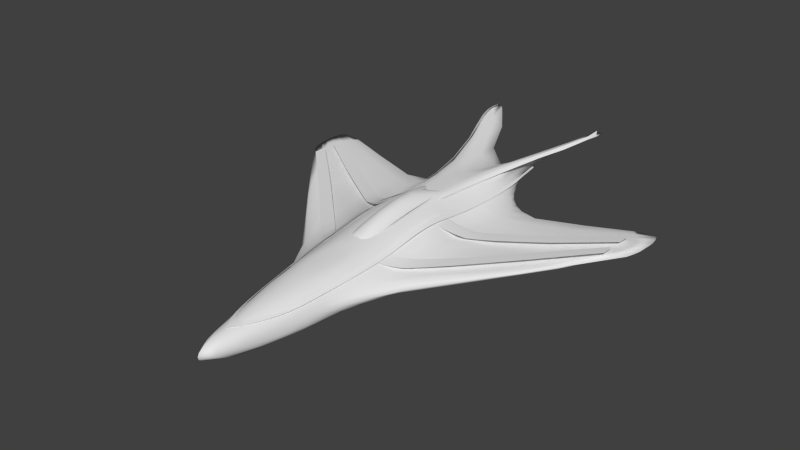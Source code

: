 # Source: ssx2.blend  (saved by Blender 2.69.0; exported with 4.5.12 LTS)
import bpy
from mathutils import Matrix  # noqa: F401  (used for matrix-valued properties, if any)

bpy.ops.wm.read_factory_settings(use_empty=True)
scene = bpy.context.scene
scene.name = 'Scene'

# ---- collections
col_collection_1 = bpy.data.collections.new('Collection 1'); scene.collection.children.link(col_collection_1)

# ---- materials (node trees are filled in below, after node groups)
mat_ssx_lines = bpy.data.materials.new('ssx_lines')
mat_ssx_lines.alpha_threshold = 0.0
mat_ssx_lines.use_transparent_shadow = False
mat_ssx_lines.roughness = 0.5
mat_ssx_lines.line_color = (0.0, 0.0, 0.0, 1.0)
mat_ssx_body = bpy.data.materials.new('ssx_body')
mat_ssx_body.alpha_threshold = 0.0
mat_ssx_body.use_transparent_shadow = False
mat_ssx_body.roughness = 0.5
mat_ssx_body.line_color = (0.0, 0.0, 0.0, 1.0)

# ---- material node trees

# ---- world
world_world = bpy.data.worlds.new('World'); scene.world = world_world
world_world.color = (0.05088, 0.05088, 0.05088)
world_world.use_sun_shadow = False
world_world.sun_shadow_jitter_overblur = 0.0
world_world.cycles.sampling_method = 'MANUAL'
world_world.cycles.sample_map_resolution = 256

# ---- meshes
me_cube_005 = bpy.data.meshes.new('Cube.005')
me_cube_005.from_pydata([(-0.1735, -0.0204, 0.02004), (-0.07996, -0.1163, 0.03098), (-0.3875, 0.1819, 0.03425), (-0.1775, -0.05834, 0.01967), (-0.08683, -0.1473, 0.02541), (-0.3924, 0.1542, 0.03453), (-0.04843, -0.149, 0.03996), (-0.1096, -0.08363, 0.0211), (-0.2714, 0.07488, 0.02502), (-0.05919, -0.1674, 0.03364), (-0.1143, -0.1223, 0.01889), (-0.2759, 0.04008, 0.02507), (-0.1393, -0.05404, 0.02008), (-0.3338, 0.1327, 0.02994), (-0.1755, -0.03052, 0.0201), (-0.08342, -0.123, 0.02844), (-0.3927, 0.1794, 0.03469), (-0.09388, -0.1008, 0.02564), (-0.2204, 0.02553, 0.02217), (-0.05314, -0.15, 0.03715), (-0.07207, -0.1583, 0.03141), (-0.112, -0.09412, 0.02024), (-0.1436, -0.09273, 0.01892), (-0.09954, -0.1362, 0.02172), (-0.3387, 0.1014, 0.03013), (-0.2246, -0.01107, 0.02207), (-0.2737, 0.06633, 0.02529), (-0.06285, -0.134, 0.03747), (-0.06749, -0.1374, 0.03458), (-0.1415, -0.06454, 0.01975), (-0.09674, -0.1097, 0.02392), (-0.3363, 0.1259, 0.03028), (-0.2226, 0.01608, 0.02237), (0.1735, -0.0204, 0.02004), (0.07996, -0.1163, 0.03098), (0.3875, 0.1819, 0.03425), (0.1775, -0.05834, 0.01967), (0.08683, -0.1473, 0.02541), (0.3924, 0.1542, 0.03453), (0.04843, -0.149, 0.03996), (0.1096, -0.08363, 0.0211), (0.2714, 0.07488, 0.02502), (0.05919, -0.1674, 0.03364), (0.1143, -0.1223, 0.01889), (0.2759, 0.04008, 0.02507), (0.1393, -0.05404, 0.02008), (0.3338, 0.1327, 0.02994), (0.1755, -0.03052, 0.0201), (0.08342, -0.123, 0.02844), (0.3927, 0.1794, 0.03469), (0.09388, -0.1008, 0.02564), (0.2204, 0.02553, 0.02217), (0.05314, -0.15, 0.03715), (0.07207, -0.1583, 0.03141), (0.112, -0.09412, 0.02024), (0.1436, -0.09273, 0.01892), (0.09954, -0.1362, 0.02172), (0.3387, 0.1014, 0.03013), (0.2246, -0.01107, 0.02207), (0.2737, 0.06633, 0.02529), (0.06285, -0.134, 0.03747), (0.06749, -0.1374, 0.03458), (0.1415, -0.06454, 0.01975), (0.09674, -0.1097, 0.02392), (0.3363, 0.1259, 0.03028), (0.2226, 0.01608, 0.02237)], [], [(28, 20, 9, 19), (29, 22, 10, 21), (30, 23, 4, 15), (31, 16, 5, 24), (32, 26, 11, 25), (27, 28, 19, 6), (1, 15, 28, 27), (15, 4, 20, 28), (12, 29, 21, 7), (0, 14, 29, 12), (14, 3, 22, 29), (17, 30, 15, 1), (7, 21, 30, 17), (21, 10, 23, 30), (26, 31, 24, 11), (8, 13, 31, 26), (13, 2, 16, 31), (14, 32, 25, 3), (0, 18, 32, 14), (18, 8, 26, 32), (61, 52, 42, 53), (62, 54, 43, 55), (63, 48, 37, 56), (64, 57, 38, 49), (65, 58, 44, 59), (60, 39, 52, 61), (34, 60, 61, 48), (48, 61, 53, 37), (45, 40, 54, 62), (33, 45, 62, 47), (47, 62, 55, 36), (50, 34, 48, 63), (40, 50, 63, 54), (54, 63, 56, 43), (59, 44, 57, 64), (41, 59, 64, 46), (46, 64, 49, 35), (47, 36, 58, 65), (33, 47, 65, 51), (51, 65, 59, 41)])
me_cube_005.polygons.foreach_set('use_smooth', [True] * 40)
me_cube_005.materials.append(mat_ssx_lines)
me_cube_005.use_remesh_preserve_volume = False
me_cube_005.use_remesh_preserve_attributes = False
me_cube_005.use_mirror_vertex_groups = False
me_cube_005.update()
me_cube_003 = bpy.data.meshes.new('Cube.003')
me_cube_003.from_pydata([(-0.1853, 0.1156, 0.02156), (-0.09078, 0.06713, 0.03506), (-0.3907, 0.2444, 0.03382), (-0.1845, 0.07773, 0.02165), (-0.09123, 0.02608, 0.03817), (-0.3928, 0.2147, 0.03407), (-0.068, 0.06271, 0.04717), (-0.1328, 0.0825, 0.02264), (-0.2779, 0.174, 0.02447), (-0.06836, 0.02248, 0.04969), (-0.1324, 0.04329, 0.0242), (-0.2783, 0.1385, 0.02447), (-0.1575, 0.0977, 0.02161), (-0.3385, 0.212, 0.02938), (-0.1849, 0.1069, 0.02181), (-0.09104, 0.05686, 0.03682), (-0.3944, 0.2415, 0.03425), (-0.111, 0.07391, 0.02845), (-0.2292, 0.1434, 0.02267), (-0.0677, 0.05277, 0.04876), (-0.07825, 0.02346, 0.04459), (-0.1327, 0.07315, 0.02363), (-0.1568, 0.05913, 0.02238), (-0.111, 0.03374, 0.03087), (-0.3399, 0.1793, 0.0295), (-0.229, 0.1065, 0.02264), (-0.2781, 0.1665, 0.02468), (-0.07781, 0.06467, 0.04166), (-0.07807, 0.05432, 0.04332), (-0.1572, 0.08867, 0.0222), (-0.111, 0.06408, 0.02986), (-0.3392, 0.2059, 0.02966), (-0.2292, 0.1352, 0.02286), (0.1853, 0.1156, 0.02156), (0.09078, 0.06713, 0.03506), (0.3907, 0.2444, 0.03382), (0.1845, 0.07773, 0.02165), (0.09123, 0.02608, 0.03817), (0.3928, 0.2147, 0.03407), (0.068, 0.06271, 0.04717), (0.1328, 0.0825, 0.02264), (0.2779, 0.174, 0.02447), (0.06836, 0.02248, 0.04969), (0.1324, 0.04329, 0.0242), (0.2783, 0.1385, 0.02447), (0.1575, 0.0977, 0.02161), (0.3385, 0.212, 0.02938), (0.1849, 0.1069, 0.02181), (0.09104, 0.05686, 0.03682), (0.3944, 0.2415, 0.03425), (0.111, 0.07391, 0.02845), (0.2292, 0.1434, 0.02267), (0.0677, 0.05277, 0.04876), (0.07825, 0.02346, 0.04459), (0.1327, 0.07315, 0.02363), (0.1568, 0.05913, 0.02238), (0.111, 0.03374, 0.03087), (0.3399, 0.1793, 0.0295), (0.229, 0.1065, 0.02264), (0.2781, 0.1665, 0.02468), (0.07781, 0.06467, 0.04166), (0.07807, 0.05432, 0.04332), (0.1572, 0.08867, 0.0222), (0.111, 0.06408, 0.02986), (0.3392, 0.2059, 0.02966), (0.2292, 0.1352, 0.02286)], [], [(28, 20, 9, 19), (29, 22, 10, 21), (30, 23, 4, 15), (31, 16, 5, 24), (32, 26, 11, 25), (27, 28, 19, 6), (1, 15, 28, 27), (15, 4, 20, 28), (12, 29, 21, 7), (0, 14, 29, 12), (14, 3, 22, 29), (17, 30, 15, 1), (7, 21, 30, 17), (21, 10, 23, 30), (26, 31, 24, 11), (8, 13, 31, 26), (13, 2, 16, 31), (14, 32, 25, 3), (0, 18, 32, 14), (18, 8, 26, 32), (61, 52, 42, 53), (62, 54, 43, 55), (63, 48, 37, 56), (64, 57, 38, 49), (65, 58, 44, 59), (60, 39, 52, 61), (34, 60, 61, 48), (48, 61, 53, 37), (45, 40, 54, 62), (33, 45, 62, 47), (47, 62, 55, 36), (50, 34, 48, 63), (40, 50, 63, 54), (54, 63, 56, 43), (59, 44, 57, 64), (41, 59, 64, 46), (46, 64, 49, 35), (47, 36, 58, 65), (33, 47, 65, 51), (51, 65, 59, 41)])
me_cube_003.polygons.foreach_set('use_smooth', [True] * 40)
me_cube_003.materials.append(mat_ssx_lines)
me_cube_003.use_remesh_preserve_volume = False
me_cube_003.use_remesh_preserve_attributes = False
me_cube_003.use_mirror_vertex_groups = False
me_cube_003.update()
me_cube_001 = bpy.data.meshes.new('Cube.001')
me_cube_001.from_pydata([(0.06719, 0.2658, 0.07421), (0.1461, 0.5251, 0.1003), (0.121, 0.4272, 0.09043), (0.04494, 0.1287, 0.06959), (0.05817, 0.2558, 0.07876), (0.1445, 0.5046, 0.09988), (0.1116, 0.4249, 0.09496), (0.1374, 0.5417, 0.1046), (0.095, 0.3615, 0.08334), (0.05104, 0.1839, 0.07013), (0.04303, 0.09638, 0.07086), (0.03725, 0.125, 0.07496), (0.1373, 0.5012, 0.1031), (0.08573, 0.3491, 0.08626), (0.03592, 0.09511, 0.07605), (0.04254, 0.1772, 0.07533), (0.1371, 0.4739, 0.09732), (0.1284, 0.4677, 0.1006), (0.04105, 0.08057, 0.07037), (0.0349, 0.07998, 0.07506)], [], [(13, 8, 2, 6), (16, 17, 6, 2), (1, 7, 12, 5), (4, 0, 8, 13), (10, 14, 19, 18), (3, 11, 14, 10), (9, 15, 11, 3), (0, 4, 15, 9), (5, 12, 17, 16)])
me_cube_001.polygons.foreach_set('use_smooth', [True] * 9)
me_cube_001.materials.append(mat_ssx_lines)
me_cube_001.use_remesh_preserve_volume = False
me_cube_001.use_remesh_preserve_attributes = False
me_cube_001.use_mirror_vertex_groups = False
me_cube_001.update()
me_cube_004 = bpy.data.meshes.new('Cube.004')
me_cube_004.from_pydata([(0.01204, -0.01129, 0.0874), (0.006362, 0.06561, 0.08623), (0.01726, -0.1024, 0.06554), (0.005283, -0.1072, 0.06893), (0.02508, -0.09434, 0.05927), (0.02205, -0.09859, 0.06222), (0.01142, -0.1324, 0.05796), (0.02161, -0.1243, 0.05463), (0.02282, -0.008274, 0.07833), (0.01171, -0.06144, 0.0796), (0.01233, 0.0343, 0.08856), (0.01788, -0.009753, 0.08344), (0.02299, 0.03791, 0.08047), (0.02246, -0.05682, 0.07154), (0.005766, -0.01236, 0.08969), (0.02607, -0.007451, 0.07335), (0.01244, 0.06867, 0.08471), (0.02286, 0.07456, 0.07885), (0.01151, -0.1055, 0.0679), (0.02725, -0.007413, 0.07032), (0.02132, -0.1313, 0.05164), (0.0113, -0.1406, 0.05354), (0.02597, -0.09157, 0.05771), (0.02668, 0.07235, 0.07362), (0.02213, 0.1018, 0.07467), (0.01221, 0.09448, 0.07712), (0.02726, 0.03657, 0.07319), (0.02438, -0.1177, 0.05276), (0.005292, -0.1401, 0.05417), (0.01678, -0.1381, 0.05245), (0.02682, -0.05264, 0.06459), (0.006353, 0.08764, 0.0774), (0.02518, 0.09428, 0.07354), (0.01762, 0.1004, 0.07616), (0.02586, 0.07425, 0.07554), (0.01811, 0.07213, 0.08219), (0.02246, 0.09616, 0.07622), (0.01237, 0.08839, 0.07987), (0.006133, 0.03286, 0.09075), (0.02618, 0.03799, 0.07595), (0.0181, 0.03628, 0.08502), (0.02428, -0.1171, 0.05393), (0.005301, -0.133, 0.05864), (0.01702, -0.1295, 0.05646), (0.02568, -0.05447, 0.06711), (0.005428, -0.06298, 0.08134), (0.01755, -0.05923, 0.07617), (0.006409, 0.08289, 0.08058), (0.02512, 0.09378, 0.07452), (0.01789, 0.09361, 0.07836), (-0.01296, -0.01274, 0.08566), (-0.00618, 0.06589, 0.08638), (-0.01854, -0.1046, 0.06334), (-0.000688, -0.01291, 0.09015), (-0.007479, -0.108, 0.06781), (-0.0256, -0.09719, 0.05728), (-0.02285, -0.1011, 0.06011), (-0.01311, -0.1336, 0.05642), (-0.02251, -0.1267, 0.05279), (-0.02271, -0.0107, 0.07613), (-0.001166, -0.1077, 0.06883), (-0.001068, -0.1326, 0.05853), (-0.01327, -0.06316, 0.07741), (-0.01258, 0.03347, 0.08784), (-0.0183, -0.01185, 0.08123), (-0.02261, 0.03619, 0.07916), (-0.02287, -0.05944, 0.0691), (-0.007026, -0.01306, 0.08876), (-0.0002529, 0.0322, 0.09141), (-0.001048, -0.06367, 0.08146), (-0.02567, -0.009817, 0.07146), (-0.01223, 0.06877, 0.08484), (-0.02251, 0.07414, 0.07846), (8.29e-05, 0.0643, 0.08676), (-0.01332, -0.107, 0.066), (-0.02688, -0.009547, 0.06863), (-0.0009753, -0.1392, 0.0541), (-0.02224, -0.1338, 0.04968), (-0.01288, -0.1416, 0.05205), (-0.02644, -0.09467, 0.05566), (-0.02642, 0.07272, 0.07278), (0.0002885, 0.08501, 0.07746), (-0.02199, 0.1041, 0.0746), (-0.01173, 0.09711, 0.07747), (-0.02681, 0.03544, 0.07192), (-0.0251, -0.1208, 0.05071), (-0.007148, -0.1405, 0.0533), (-0.018, -0.1399, 0.05064), (-0.02686, -0.05537, 0.06264), (-0.005792, 0.08957, 0.07764), (-0.02508, 0.09603, 0.07306), (-0.0173, 0.103, 0.07641), (-0.02551, 0.07404, 0.07489), (-0.01783, 0.07188, 0.08211), (0.0002504, 0.0806, 0.08082), (-0.02224, 0.09732, 0.07624), (-0.01193, 0.08987, 0.08029), (-0.006574, 0.03254, 0.09044), (-0.02564, 0.0364, 0.07466), (-0.01806, 0.03488, 0.0839), (-0.02499, -0.12, 0.05205), (-0.007326, -0.1335, 0.05772), (-0.01828, -0.1313, 0.05466), (-0.02575, -0.05717, 0.06501), (-0.007383, -0.06385, 0.0801), (-0.01853, -0.06157, 0.07358), (-0.005916, 0.08411, 0.08087), (-0.02495, 0.09486, 0.0742), (-0.01755, 0.09489, 0.07868)], [], [(12, 40, 11, 8), (34, 17, 12, 39), (1, 73, 68, 38), (16, 1, 38, 10), (10, 38, 14, 0), (49, 37, 16, 35), (48, 36, 17, 34), (47, 94, 73, 1), (46, 9, 18, 2), (45, 69, 60, 3), (44, 13, 5, 4), (40, 10, 0, 11), (39, 12, 8, 15), (38, 68, 53, 14), (22, 30, 44, 4), (31, 81, 94, 47), (20, 27, 41, 7), (32, 24, 36, 48), (28, 21, 6, 42), (24, 33, 49, 36), (26, 23, 34, 39), (21, 29, 43, 6), (30, 19, 15, 44), (25, 31, 47, 37), (27, 22, 4, 41), (23, 32, 48, 34), (76, 28, 42, 61), (19, 26, 39, 15), (33, 25, 37, 49), (29, 20, 7, 43), (17, 35, 40, 12), (35, 16, 10, 40), (4, 5, 7, 41), (18, 3, 42, 6), (3, 60, 61, 42), (5, 2, 43, 7), (2, 18, 6, 43), (15, 8, 13, 44), (9, 45, 3, 18), (0, 14, 45, 9), (14, 53, 69, 45), (13, 46, 2, 5), (8, 11, 46, 13), (11, 0, 9, 46), (37, 47, 1, 16), (36, 49, 35, 17), (65, 59, 64, 99), (92, 98, 65, 72), (51, 97, 68, 73), (71, 63, 97, 51), (63, 50, 67, 97), (108, 93, 71, 96), (107, 92, 72, 95), (106, 51, 73, 94), (105, 52, 74, 62), (104, 54, 60, 69), (103, 55, 56, 66), (99, 64, 50, 63), (98, 70, 59, 65), (97, 67, 53, 68), (79, 55, 103, 88), (89, 106, 94, 81), (77, 58, 100, 85), (90, 107, 95, 82), (86, 101, 57, 78), (82, 95, 108, 91), (84, 98, 92, 80), (78, 57, 102, 87), (88, 103, 70, 75), (83, 96, 106, 89), (85, 100, 55, 79), (80, 92, 107, 90), (76, 61, 101, 86), (75, 70, 98, 84), (91, 108, 96, 83), (87, 102, 58, 77), (72, 65, 99, 93), (93, 99, 63, 71), (55, 100, 58, 56), (74, 57, 101, 54), (54, 101, 61, 60), (56, 58, 102, 52), (52, 102, 57, 74), (70, 103, 66, 59), (62, 74, 54, 104), (50, 62, 104, 67), (67, 104, 69, 53), (66, 56, 52, 105), (59, 66, 105, 64), (64, 105, 62, 50), (96, 71, 51, 106), (95, 72, 93, 108)])
me_cube_004.polygons.foreach_set('use_smooth', [True] * 92)
me_cube_004.materials.append(mat_ssx_lines)
me_cube_004.use_remesh_preserve_volume = False
me_cube_004.use_remesh_preserve_attributes = False
me_cube_004.use_mirror_vertex_groups = False
me_cube_004.update()
me_cube_002 = bpy.data.meshes.new('Cube.002')
me_cube_002.from_pydata([(-0.07027, 0.3151, 0.04099), (-0.04351, -0.3717, 0.01593), (-0.06886, -0.008782, 0.05907), (-0.06301, -0.2048, 0.03265), (-0.07322, 0.211, 0.04327), (-0.06804, 0.3855, 0.04993), (-0.03299, -0.4057, 0.0165), (-0.0182, -0.4406, 0.01761), (-0.04988, -0.3283, 0.01975), (-0.05624, -0.2711, 0.0254), (-0.06663, -0.1398, 0.03987), (-0.06799, -0.07836, 0.05048), (-0.06895, 0.05756, 0.05361), (-0.07023, 0.1269, 0.0457), (-0.07322, 0.3129, 0.03584), (-0.04693, -0.3757, 0.01325), (-0.04682, -0.3521, 0.01745), (-0.07193, 0.2847, 0.04103), (-0.06905, 0.3476, 0.04493), (-0.03901, -0.3881, 0.01595), (-0.06855, -0.04412, 0.05637), (-0.06894, 0.0253, 0.05782), (-0.01053, -0.4531, 0.01799), (-0.07694, -0.0077, 0.05226), (-0.07012, -0.2037, 0.0282), (-0.08101, 0.2079, 0.0372), (-0.03549, -0.4177, 0.01314), (-0.06931, 0.3872, 0.04509), (-0.02589, -0.424, 0.01709), (-0.02069, -0.4567, 0.01388), (-0.05976, -0.2386, 0.02889), (-0.05478, -0.3281, 0.01659), (-0.05294, -0.3011, 0.02238), (-0.0622, -0.2703, 0.02164), (-0.06533, -0.1712, 0.03631), (-0.07416, -0.1391, 0.03461), (-0.06737, -0.1098, 0.04439), (-0.07578, -0.07762, 0.04434), (-0.07186, 0.1682, 0.04416), (-0.07717, 0.05851, 0.04639), (-0.06925, 0.09028, 0.04888), (-0.07876, 0.1271, 0.03925), (-0.0511, -0.3531, 0.01462), (-0.07708, 0.02635, 0.05065), (-0.0131, -0.4698, 0.01426), (-0.07272, -0.1704, 0.03144), (-0.07685, 0.2807, 0.03563), (-0.04178, -0.3966, 0.01294), (-0.06954, 0.3458, 0.03855), (-0.02834, -0.4385, 0.0135), (-0.05836, -0.3005, 0.01891), (-0.06634, -0.2377, 0.02481), (-0.07501, -0.1092, 0.03872), (-0.0765, -0.04315, 0.04987), (-0.07762, 0.09104, 0.04204), (-0.08033, 0.1671, 0.03794), (-0.07319, 0.2503, 0.0422), (-0.07972, 0.246, 0.0364), (0.0, -0.4598, 0.01824), (0.0, -0.4886, 0.01537)], [], [(42, 15, 1, 16), (43, 23, 2, 21), (44, 59, 58, 22), (45, 24, 3, 34), (57, 25, 4, 56), (47, 26, 6, 19), (49, 29, 7, 28), (50, 31, 8, 32), (51, 33, 9, 30), (52, 35, 10, 36), (53, 37, 11, 20), (54, 39, 12, 40), (55, 41, 13, 38), (31, 42, 16, 8), (39, 43, 21, 12), (29, 44, 22, 7), (35, 45, 34, 10), (14, 46, 17, 0), (15, 47, 19, 1), (18, 5, 27, 48), (0, 18, 48, 14), (26, 49, 28, 6), (33, 50, 32, 9), (24, 51, 30, 3), (37, 52, 36, 11), (23, 53, 20, 2), (41, 54, 40, 13), (25, 55, 38, 4), (46, 57, 56, 17)])
me_cube_002.polygons.foreach_set('use_smooth', [True] * 29)
me_cube_002.materials.append(mat_ssx_lines)
me_cube_002.use_remesh_preserve_volume = False
me_cube_002.use_remesh_preserve_attributes = False
me_cube_002.use_mirror_vertex_groups = False
me_cube_002.update()
me_cube = bpy.data.meshes.new('Cube')
me_cube.from_pydata([(0.05715, 0.2707, -0.03122), (0.0467, -0.4088, -0.02807), (0.06823, 0.315, 0.04048), (0.04201, -0.3716, 0.01547), (0.05943, -0.004012, -0.04268), (0.08362, 0.2933, 0.004142), (0.04748, -0.3995, -0.005226), (0.06576, -0.006857, 0.05275), (0.1745, 0.05783, 0.01137), (0.06037, -0.2156, -0.04193), (0.0715, 0.3059, 0.02335), (0.0453, -0.3859, 0.007383), (0.05826, -0.2042, 0.03294), (0.06095, 0.2043, -0.03923), (0.04135, 0.2881, -0.03267), (0.07797, 0.2809, -0.01539), (0.03557, -0.4519, -0.03038), (0.04781, -0.4054, -0.01843), (0.06945, 0.214, 0.04549), (0.07291, 0.398, 0.05618), (0.03187, -0.3992, 0.01724), (0.04175, -0.004257, -0.04277), (0.1332, -0.1511, 0.003179), (0.1776, 0.2342, 0.009893), (0.08367, -0.003602, -0.01718), (0.0908, 0.0004215, 0.0369), (0.03228, -0.4696, -0.005911), (0.05122, 0.3416, 0.003979), (0.07975, -0.1972, 0.01866), (0.04126, 0.2078, -0.04379), (0.04141, -0.2152, -0.04491), (0.03969, -0.2099, 0.04227), (0.06303, 0.2631, 0.07115), (0.1227, -0.1642, -0.01666), (0.1431, 0.2273, -0.01358), (0.09539, 0.2054, 0.02456), (0.03335, -0.4706, -0.01852), (0.03152, -0.4473, 0.006342), (0.05262, 0.3741, 0.02536), (0.04728, 0.3166, -0.01539), (0.4141, 0.2232, 0.02684), (0.271, 0.003266, 0.01067), (0.3793, 0.2933, 0.02263), (0.4175, 0.2255, 0.01872), (0.2866, 0.01787, 0.006159), (0.4009, 0.3034, 0.0176), (0.02126, 0.3009, -0.03311), (0.01892, -0.5055, -0.03199), (0.04871, 0.3959, 0.05874), (0.01671, -0.4338, 0.01855), (0.02093, -0.004698, -0.04324), (0.01649, -0.5276, -0.006192), (0.02516, 0.369, 0.003604), (0.02087, 0.2101, -0.04421), (0.02084, -0.215, -0.04493), (0.01849, -0.2137, 0.04533), (0.02988, 0.23, 0.07569), (0.01726, -0.5288, -0.0191), (0.01624, -0.5004, 0.006472), (0.02876, 0.3915, 0.02585), (0.023, 0.3401, -0.0158), (0.1471, 0.547, 0.09805), (0.1313, 0.4614, 0.09604), (0.1283, 0.5403, 0.09758), (0.1018, 0.4231, 0.09076), (0.05446, -0.3591, -0.03371), (0.04711, -0.3297, 0.02029), (0.06095, -0.3361, -0.004256), (0.05609, -0.3304, 0.01004), (0.03983, -0.3952, -0.04053), (0.03518, -0.3407, 0.02755), (0.06158, -0.343, -0.02006), (0.02042, -0.4345, -0.04147), (0.01831, -0.3573, 0.03033), (0.04081, -0.2944, -0.04372), (0.0207, -0.2928, -0.04441), (0.05891, -0.2936, -0.03743), (0.05288, -0.2723, 0.02613), (0.07446, -0.2736, -0.002969), (0.0651, -0.2719, 0.01329), (0.03789, -0.2798, 0.03496), (0.07245, -0.2842, -0.0212), (0.01981, -0.2891, 0.039), (0.05637, -0.1382, 0.0421), (0.03889, -0.141, 0.04934), (0.01516, -0.1416, 0.05406), (0.05972, -0.09979, -0.04343), (0.06431, -0.074, 0.04605), (0.1693, -0.01569, 0.01194), (0.08914, -0.0726, 0.02924), (0.04152, -0.1008, -0.04491), (0.08807, -0.09956, -0.02212), (0.3727, 0.1501, 0.02234), (0.3922, 0.1663, 0.01624), (0.02084, -0.1006, -0.04492), (0.05933, 0.07006, -0.04473), (0.06576, 0.064, 0.05269), (0.1781, 0.1156, 0.01334), (0.04162, 0.06921, -0.04486), (0.0834, 0.07044, -0.02224), (0.08844, 0.06562, 0.02878), (0.4088, 0.2513, 0.02627), (0.4227, 0.2598, 0.01923), (0.02085, 0.06797, -0.04489), (0.0416, 0.094, -0.04493), (0.02084, 0.09649, -0.04493), (0.05934, 0.09223, -0.04475), (0.06532, 0.1245, 0.04733), (0.1812, 0.1605, 0.01371), (0.04332, 0.1159, 0.06748), (0.08338, 0.09148, -0.02264), (0.08977, 0.1241, 0.02391), (0.3984, 0.2628, 0.02513), (0.4197, 0.2722, 0.01894), (0.01991, 0.1053, 0.07551), (0.05005, -0.3893, -0.03049), (0.06919, 0.3118, 0.03307), (0.04334, -0.3781, 0.01213), (0.04435, -0.3535, 0.01764), (0.05855, 0.2496, -0.0353), (0.06526, 0.2742, -0.02474), (0.04733, -0.408, -0.02412), (0.06926, 0.2891, 0.04257), (0.06746, 0.3424, 0.04606), (0.038, -0.3828, 0.01639), (0.05473, -0.007966, 0.0585), (0.05519, -0.3635, -0.004638), (0.106, 0.2684, 0.004988), (0.07153, -0.003747, -0.03005), (0.1128, 0.01459, 0.02268), (0.05957, -0.05434, -0.04297), (0.07743, 0.2989, 0.01372), (0.04658, -0.3935, 0.001342), (0.06543, -0.04089, 0.04956), (0.05936, 0.03326, -0.04386), (0.08547, 0.2885, -0.005545), (0.04789, -0.4035, -0.01195), (0.06575, 0.02694, 0.05461), (0.1718, 0.02057, 0.01088), (0.1764, 0.08909, 0.01276), (0.2822, 0.2649, 0.003366), (0.07722, -0.004657, 0.04563), (0.05157, -0.3557, 0.008833), (0.09061, -0.03635, 0.03419), (0.09558, -0.1861, 0.01016), (0.06849, -0.2003, 0.02628), (0.04106, 0.2597, -0.03955), (0.04154, 0.149, -0.04491), (0.04163, -0.05435, -0.04377), (0.04112, -0.2605, -0.04468), (0.03338, -0.3704, 0.02258), (0.04899, -0.2073, 0.03833), (0.0298, -0.2122, 0.04465), (0.07342, 0.3494, 0.06527), (0.06177, 0.2279, 0.0572), (0.04841, 0.2418, 0.07652), (0.05486, -0.3728, -0.01911), (0.08459, -0.05335, -0.01938), (0.07764, -0.207, -0.03169), (0.139, -0.1553, -0.005696), (0.08354, 0.03341, -0.01971), (0.1017, 0.2568, -0.0154), (0.07916, 0.2073, -0.03021), (0.1733, 0.2499, -0.0006249), (0.08984, 0.03464, 0.03479), (0.08067, 0.2715, 0.02343), (0.1259, 0.2137, 0.01643), (0.08022, 0.2072, 0.03471), (0.03418, -0.4647, -0.02458), (0.03277, -0.4717, -0.01225), (0.03185, -0.4613, 0.0003342), (0.03137, -0.4241, 0.01192), (0.05949, 0.3798, 0.03922), (0.05156, 0.3563, 0.0143), (0.05, 0.3289, -0.005895), (0.04384, 0.3037, -0.02438), (0.4015, 0.1928, 0.02546), (0.4142, 0.2402, 0.02685), (0.4371, 0.2384, 0.02497), (0.4039, 0.1947, 0.01739), (0.2832, 0.01374, 0.008871), (0.4229, 0.2457, 0.01925), (0.3935, 0.3012, 0.02058), (0.2824, 0.2647, 0.01518), (0.2675, 0.1256, -0.003316), (0.2118, -0.0642, 0.006938), (0.2201, -0.05621, -0.002927), (0.267, 0.1259, 0.01128), (0.06508, 0.4217, 0.05712), (0.02461, -0.4172, 0.01796), (0.02085, 0.1495, -0.0449), (0.0208, -0.2591, -0.04486), (0.01743, -0.4005, 0.02461), (0.0168, -0.5293, -0.01264), (0.01633, -0.4668, 0.01253), (0.02643, 0.3816, 0.01419), (0.02194, 0.3227, -0.02477), (0.02101, 0.2666, -0.04004), (0.02089, -0.05434, -0.04406), (0.01604, -0.1754, 0.04975), (0.03966, 0.3335, 0.06835), (0.01794, -0.5206, -0.02555), (0.0163, -0.5183, 0.0001911), (0.03586, 0.3905, 0.04067), (0.0241, 0.3552, -0.006347), (0.1487, 0.5216, 0.09982), (0.1149, 0.4372, 0.09338), (0.1404, 0.5497, 0.09909), (0.1151, 0.4854, 0.09342), (0.08412, 0.4786, 0.07625), (0.0729, 0.3536, 0.08378), (0.1012, 0.4917, 0.07395), (0.09806, 0.3817, 0.08471), (0.0604, -0.261, -0.04053), (0.05618, -0.2396, 0.02978), (0.09583, -0.2216, -0.0006094), (0.07216, -0.2366, 0.01588), (0.03782, -0.4305, -0.036), (0.03942, -0.2459, 0.03913), (0.09119, -0.2323, -0.01987), (0.0202, -0.4828, -0.03836), (0.02043, -0.2543, 0.04244), (0.05169, -0.3288, 0.01544), (0.06186, -0.3397, -0.0121), (0.05899, -0.3328, 0.003216), (0.04218, -0.3342, 0.02478), (0.05917, -0.3482, -0.0276), (0.02702, -0.3488, 0.02917), (0.04043, -0.3402, -0.04247), (0.02057, -0.3615, -0.04336), (0.05754, -0.3257, -0.03604), (0.04985, -0.3025, 0.02301), (0.06634, -0.3066, -0.003904), (0.06023, -0.302, 0.01132), (0.0364, -0.3113, 0.03115), (0.06617, -0.3152, -0.02075), (0.01917, -0.3224, 0.03527), (0.05941, -0.2709, 0.02012), (0.07554, -0.2776, -0.0119), (0.06999, -0.2727, 0.005433), (0.04586, -0.2757, 0.03127), (0.06638, -0.2898, -0.03008), (0.02913, -0.2844, 0.03741), (0.0602, -0.1708, -0.04223), (0.05889, -0.1688, 0.03677), (0.1499, -0.1028, 0.008363), (0.08449, -0.1563, 0.0215), (0.04145, -0.1703, -0.04492), (0.03922, -0.1748, 0.04558), (0.09914, -0.1533, -0.02153), (0.3029, 0.04669, 0.01453), (0.3329, 0.07475, 0.01033), (0.02084, -0.1701, -0.04493), (0.04868, -0.1384, 0.04592), (0.02784, -0.1422, 0.05204), (0.05982, -0.1151, -0.04314), (0.06127, -0.1072, 0.04325), (0.1672, -0.04014, 0.01188), (0.08727, -0.1111, 0.02498), (0.0415, -0.1151, -0.04493), (0.03917, -0.1082, 0.05313), (0.08877, -0.1101, -0.02226), (0.3524, 0.1212, 0.02013), (0.387, 0.1523, 0.01573), (0.02084, -0.1151, -0.04493), (0.01505, -0.1114, 0.05773), (0.2665, 0.05385, -0.0004047), (0.109, -0.06319, 0.01932), (0.07608, -0.07554, 0.03845), (0.05419, -0.07147, 0.0518), (0.07162, -0.1001, -0.03356), (0.4304, 0.1997, 0.02426), (0.2623, 0.05157, 0.0147), (0.05951, 0.1488, -0.04416), (0.06722, 0.1681, 0.04611), (0.1843, 0.1979, 0.01342), (0.04169, 0.03324, -0.04391), (0.04746, 0.1721, 0.06796), (0.09837, 0.1555, -0.02146), (0.09466, 0.1663, 0.02457), (0.391, 0.2805, 0.02427), (0.4221, 0.2942, 0.0192), (0.02088, 0.03311, -0.04418), (0.02156, 0.1524, 0.07504), (0.268, 0.1744, -0.0002593), (0.07632, 0.0671, 0.04192), (0.05687, 0.04438, 0.06065), (0.07134, 0.0704, -0.03359), (0.1143, 0.07723, 0.01605), (0.4384, 0.2672, 0.02511), (0.268, 0.1744, 0.01532), (0.018, 0.08203, 0.07599), (0.268, 0.1888, -0.0002593), (0.07728, 0.1257, 0.03602), (0.05349, 0.1186, 0.0573), (0.07133, 0.09153, -0.0338), (0.1205, 0.1353, 0.01642), (0.4357, 0.2831, 0.02482), (0.268, 0.1888, 0.01532), (0.03149, 0.1091, 0.07406), (0.04784, -0.354, 0.01359), (0.05555, -0.3681, -0.01198), (0.268, 0.228, -0.0002593), (0.07668, 0.03004, 0.0458), (0.05379, -0.3593, 0.002438), (0.1014, -0.147, 0.01255), (0.07156, -0.1601, 0.02982), (0.04001, -0.3587, 0.02085), (0.04908, -0.1724, 0.04181), (0.05537, 0.02346, 0.06102), (0.066, 0.3078, 0.0525), (0.05307, -0.3797, -0.02548), (0.07323, -0.1691, -0.03326), (0.292, 0.2763, 0.01043), (0.07143, 0.03334, -0.03185), (0.07359, 0.2493, -0.02713), (0.1164, 0.2654, -0.00444), (0.1132, 0.04894, 0.01824), (0.09255, 0.269, 0.01414), (0.074, 0.2792, 0.03321), (0.4384, 0.2546, 0.0251), (0.3408, 0.08228, 0.01483), (0.2112, -0.06984, 0.001496), (0.2672, 0.09073, -0.00327), (0.2679, 0.1489, 0.01526), (0.2333, -0.02151, 0.01103), (0.02571, -0.3855, 0.02375), (0.02849, -0.176, 0.04819), (0.07717, 0.4174, 0.07984), (0.137, 0.5149, 0.09897), (0.09076, 0.4917, 0.07395), (0.0832, 0.3521, 0.08521), (0.1059, 0.4357, 0.08181), (0.05536, -0.3011, 0.01754), (0.0672, -0.3106, -0.01226), (0.06386, -0.3037, 0.004019), (0.04382, -0.3064, 0.0278), (0.06289, -0.3203, -0.02895), (0.0282, -0.3174, 0.03368), (0.06415, -0.2376, 0.02321), (0.09947, -0.223, -0.009629), (0.08304, -0.2298, 0.007694), (0.04816, -0.2426, 0.03539), (0.07082, -0.2566, -0.03186), (0.03019, -0.25, 0.04137), (0.1057, -0.09431, 0.01552), (0.07412, -0.1139, 0.03432), (0.04993, -0.1018, 0.04986), (0.07178, -0.1147, -0.03362), (0.4249, 0.1856, 0.02368), (0.2525, -0.003861, -0.00162), (0.2613, 0.04136, 0.0146), (0.02787, -0.11, 0.05578), (0.2659, 0.04552, -0.0004654), (0.112, -0.02422, 0.02388), (0.07709, -0.03984, 0.04264), (0.05441, -0.04196, 0.05504), (0.07145, -0.05427, -0.03163), (0.4358, 0.2197, 0.02483), (0.2639, 0.08989, 0.009975), (0.268, 0.1489, -0.0002926), (0.02998, 0.08646, 0.07533), (0.07946, 0.1663, 0.03519), (0.05607, 0.1693, 0.05709), (0.07224, 0.1491, -0.03355), (0.1285, 0.177, 0.01729), (0.4302, 0.2984, 0.02427), (0.2677, 0.2278, 0.01527), (0.03386, 0.1583, 0.07397), (0.03379, 0.2803, 0.07221), (0.1068, 0.4478, 0.09149), (0.05975, 0.227, -0.03726), (0.07001, 0.2544, 0.04431), (0.1332, 0.2496, 0.006658), (0.04116, 0.2337, -0.04167), (0.06718, 0.305, 0.06851), (0.1224, 0.2421, -0.01449), (0.08913, 0.2392, 0.02397), (0.02094, 0.2383, -0.04212), (0.1401, 0.4902, 0.09794), (0.06455, 0.271, 0.05545), (0.07638, 0.2283, -0.02867), (0.1448, 0.2576, -0.002532), (0.1089, 0.2418, 0.01507), (0.07802, 0.2447, 0.03399), (0.07452, 0.3834, 0.08182), (0.1277, 0.4784, 0.09656), (0.102, 0.4088, 0.08326), (0.04315, -0.006374, 0.0628), (0.03922, -0.07914, 0.05661), (0.01534, -0.07811, 0.06101), (0.04774, -0.06738, 0.0552), (0.04956, 0.04982, 0.06406), (0.04116, 0.07555, 0.06849), (0.01708, 0.05874, 0.07358), (0.04405, 0.03362, 0.06578), (0.04573, -0.08295, 0.05411), (0.02832, -0.07739, 0.05929), (0.04299, -0.04725, 0.05882), (0.04786, 0.07754, 0.06331), (0.03116, 0.06651, 0.07235), (0.01643, -0.002014, 0.06796), (0.03033, -0.0043, 0.06608), (0.01592, -0.03843, 0.06461), (0.02966, -0.04148, 0.06256), (0.01673, 0.02931, 0.07078), (0.03086, 0.03084, 0.06918), (-0.05715, 0.2707, -0.03122), (-0.0467, -0.4088, -0.02807), (-0.06823, 0.315, 0.04048), (-0.04201, -0.3716, 0.01547), (-0.05943, -0.004012, -0.04268), (-0.08362, 0.2933, 0.004142), (-0.04748, -0.3995, -0.005226), (-0.06576, -0.006857, 0.05275), (-0.1745, 0.05783, 0.01137), (-0.06037, -0.2156, -0.04193), (-0.0715, 0.3059, 0.02335), (-0.0453, -0.3859, 0.007383), (-0.05826, -0.2042, 0.03294), (-0.06095, 0.2043, -0.03923), (-0.04135, 0.2881, -0.03267), (-0.07797, 0.2809, -0.01539), (-0.03557, -0.4519, -0.03038), (-0.04781, -0.4054, -0.01843), (-0.06945, 0.214, 0.04549), (-0.07291, 0.398, 0.05618), (-0.03187, -0.3992, 0.01724), (-0.04175, -0.004257, -0.04277), (-0.1332, -0.1511, 0.003179), (-0.1776, 0.2342, 0.009893), (-0.08367, -0.003602, -0.01718), (-0.0908, 0.0004215, 0.0369), (-0.03228, -0.4696, -0.005911), (-0.05122, 0.3416, 0.003979), (-0.07975, -0.1972, 0.01866), (-0.04126, 0.2078, -0.04379), (-0.04141, -0.2152, -0.04491), (-0.03969, -0.2099, 0.04227), (-0.06303, 0.2631, 0.07115), (-0.1227, -0.1642, -0.01666), (-0.1431, 0.2273, -0.01358), (-0.09539, 0.2054, 0.02456), (-0.03335, -0.4706, -0.01852), (-0.03152, -0.4473, 0.006342), (-0.05262, 0.3741, 0.02536), (-0.04728, 0.3166, -0.01539), (-0.4141, 0.2232, 0.02684), (-0.271, 0.003266, 0.01067), (-0.3793, 0.2933, 0.02263), (-0.4175, 0.2255, 0.01872), (-0.2866, 0.01787, 0.006159), (-0.4009, 0.3034, 0.0176), (-0.02126, 0.3009, -0.03311), (-0.01892, -0.5055, -0.03199), (-0.04871, 0.3959, 0.05874), (-0.01671, -0.4338, 0.01855), (-0.02093, -0.004698, -0.04324), (-0.01649, -0.5276, -0.006192), (-0.02516, 0.369, 0.003604), (-0.02087, 0.2101, -0.04421), (-0.02084, -0.215, -0.04493), (-0.01849, -0.2137, 0.04533), (-0.02988, 0.23, 0.07569), (-0.01726, -0.5288, -0.0191), (-0.01624, -0.5004, 0.006472), (-0.02876, 0.3915, 0.02585), (-0.023, 0.3401, -0.0158), (-0.1471, 0.547, 0.09805), (-0.1313, 0.4614, 0.09604), (-0.1283, 0.5403, 0.09758), (-0.1018, 0.4231, 0.09076), (-0.05446, -0.3591, -0.03371), (-0.04711, -0.3297, 0.02029), (-0.06095, -0.3361, -0.004256), (-0.05609, -0.3304, 0.01004), (-0.03983, -0.3952, -0.04053), (-0.03518, -0.3407, 0.02755), (-0.06158, -0.343, -0.02006), (-0.02042, -0.4345, -0.04147), (-0.01831, -0.3573, 0.03033), (-0.04081, -0.2944, -0.04372), (-0.0207, -0.2928, -0.04441), (-0.05891, -0.2936, -0.03743), (-0.05288, -0.2723, 0.02613), (-0.07446, -0.2736, -0.002969), (-0.0651, -0.2719, 0.01329), (-0.03789, -0.2798, 0.03496), (-0.07245, -0.2842, -0.0212), (-0.01981, -0.2891, 0.039), (-0.05637, -0.1382, 0.0421), (-0.03889, -0.141, 0.04934), (-0.01516, -0.1416, 0.05406), (-0.05972, -0.09979, -0.04343), (-0.06431, -0.074, 0.04605), (-0.1693, -0.01569, 0.01194), (-0.08914, -0.0726, 0.02924), (-0.04152, -0.1008, -0.04491), (-0.08807, -0.09956, -0.02212), (-0.3727, 0.1501, 0.02234), (-0.3922, 0.1663, 0.01624), (-0.02084, -0.1006, -0.04492), (-0.05933, 0.07006, -0.04473), (-0.06576, 0.064, 0.05269), (-0.1781, 0.1156, 0.01334), (-0.04162, 0.06921, -0.04486), (-0.0834, 0.07044, -0.02224), (-0.08844, 0.06562, 0.02878), (-0.4088, 0.2513, 0.02627), (-0.4227, 0.2598, 0.01923), (-0.02085, 0.06797, -0.04489), (-0.0416, 0.094, -0.04493), (-0.02084, 0.09649, -0.04493), (-0.05934, 0.09223, -0.04475), (-0.06532, 0.1245, 0.04733), (-0.1812, 0.1605, 0.01371), (-0.04332, 0.1159, 0.06748), (-0.08338, 0.09148, -0.02264), (-0.08977, 0.1241, 0.02391), (-0.3984, 0.2628, 0.02513), (-0.4197, 0.2722, 0.01894), (-0.01991, 0.1053, 0.07551), (-0.05005, -0.3893, -0.03049), (-0.06919, 0.3118, 0.03307), (-0.04334, -0.3781, 0.01213), (-0.04435, -0.3535, 0.01764), (-0.05855, 0.2496, -0.0353), (-0.06526, 0.2742, -0.02474), (-0.04733, -0.408, -0.02412), (-0.06926, 0.2891, 0.04257), (-0.06746, 0.3424, 0.04606), (-0.038, -0.3828, 0.01639), (-0.05473, -0.007966, 0.0585), (-0.05519, -0.3635, -0.004638), (-0.106, 0.2684, 0.004988), (-0.07153, -0.003747, -0.03005), (-0.1128, 0.01459, 0.02268), (-0.05957, -0.05434, -0.04297), (-0.07743, 0.2989, 0.01372), (-0.04658, -0.3935, 0.001342), (-0.06543, -0.04089, 0.04956), (-0.05936, 0.03326, -0.04386), (-0.08547, 0.2885, -0.005545), (-0.04789, -0.4035, -0.01195), (-0.06575, 0.02694, 0.05461), (-0.1718, 0.02057, 0.01088), (-0.1764, 0.08909, 0.01276), (-0.2822, 0.2649, 0.003366), (-0.07722, -0.004657, 0.04563), (-0.05157, -0.3557, 0.008833), (-0.09061, -0.03635, 0.03419), (-0.09558, -0.1861, 0.01016), (-0.06849, -0.2003, 0.02628), (-0.04106, 0.2597, -0.03955), (-0.04154, 0.149, -0.04491), (-0.04163, -0.05435, -0.04377), (-0.04112, -0.2605, -0.04468), (-0.03338, -0.3704, 0.02258), (-0.04899, -0.2073, 0.03833), (-0.0298, -0.2122, 0.04465), (-0.07342, 0.3494, 0.06527), (-0.06177, 0.2279, 0.0572), (-0.04841, 0.2418, 0.07652), (-0.05486, -0.3728, -0.01911), (-0.08459, -0.05335, -0.01938), (-0.07764, -0.207, -0.03169), (-0.139, -0.1553, -0.005696), (-0.08354, 0.03341, -0.01971), (-0.1017, 0.2568, -0.0154), (-0.07916, 0.2073, -0.03021), (-0.1733, 0.2499, -0.0006249), (-0.08984, 0.03464, 0.03479), (-0.08067, 0.2715, 0.02343), (-0.1259, 0.2137, 0.01643), (-0.08022, 0.2072, 0.03471), (-0.03418, -0.4647, -0.02458), (-0.03277, -0.4717, -0.01225), (-0.03185, -0.4613, 0.0003342), (-0.03137, -0.4241, 0.01192), (-0.05949, 0.3798, 0.03922), (-0.05156, 0.3563, 0.0143), (-0.05, 0.3289, -0.005895), (-0.04384, 0.3037, -0.02438), (-0.4015, 0.1928, 0.02546), (-0.4142, 0.2402, 0.02685), (-0.4371, 0.2384, 0.02497), (-0.4039, 0.1947, 0.01739), (-0.2832, 0.01374, 0.008871), (-0.4229, 0.2457, 0.01925), (-0.3935, 0.3012, 0.02058), (-0.2824, 0.2647, 0.01518), (-0.2675, 0.1256, -0.003316), (-0.2118, -0.0642, 0.006938), (-0.2201, -0.05621, -0.002927), (-0.267, 0.1259, 0.01128), (-0.06508, 0.4217, 0.05712), (-0.02461, -0.4172, 0.01796), (-0.02085, 0.1495, -0.0449), (-0.0208, -0.2591, -0.04486), (-0.01743, -0.4005, 0.02461), (-0.0168, -0.5293, -0.01264), (-0.01633, -0.4668, 0.01253), (-0.02643, 0.3816, 0.01419), (-0.02194, 0.3227, -0.02477), (-0.02101, 0.2666, -0.04004), (-0.02089, -0.05434, -0.04406), (-0.01604, -0.1754, 0.04975), (-0.03966, 0.3335, 0.06835), (-0.01794, -0.5206, -0.02555), (-0.0163, -0.5183, 0.0001911), (-0.03586, 0.3905, 0.04067), (-0.0241, 0.3552, -0.006347), (-0.1487, 0.5216, 0.09982), (-0.1149, 0.4372, 0.09338), (-0.1404, 0.5497, 0.09909), (-0.1151, 0.4854, 0.09342), (-0.08412, 0.4786, 0.07625), (-0.0729, 0.3536, 0.08378), (-0.1012, 0.4917, 0.07395), (-0.09806, 0.3817, 0.08471), (-0.0604, -0.261, -0.04053), (-0.05618, -0.2396, 0.02978), (-0.09583, -0.2216, -0.0006094), (-0.07216, -0.2366, 0.01588), (-0.03782, -0.4305, -0.036), (-0.03942, -0.2459, 0.03913), (-0.09119, -0.2323, -0.01987), (-0.0202, -0.4828, -0.03836), (-0.02043, -0.2543, 0.04244), (-0.05169, -0.3288, 0.01544), (-0.06186, -0.3397, -0.0121), (-0.05899, -0.3328, 0.003216), (-0.04218, -0.3342, 0.02478), (-0.05917, -0.3482, -0.0276), (-0.02702, -0.3488, 0.02917), (-0.04043, -0.3402, -0.04247), (-0.02057, -0.3615, -0.04336), (-0.05754, -0.3257, -0.03604), (-0.04985, -0.3025, 0.02301), (-0.06634, -0.3066, -0.003904), (-0.06023, -0.302, 0.01132), (-0.0364, -0.3113, 0.03115), (-0.06617, -0.3152, -0.02075), (-0.01917, -0.3224, 0.03527), (-0.05941, -0.2709, 0.02012), (-0.07554, -0.2776, -0.0119), (-0.06999, -0.2727, 0.005433), (-0.04586, -0.2757, 0.03127), (-0.06638, -0.2898, -0.03008), (-0.02913, -0.2844, 0.03741), (-0.0602, -0.1708, -0.04223), (-0.05889, -0.1688, 0.03677), (-0.1499, -0.1028, 0.008363), (-0.08449, -0.1563, 0.0215), (-0.04145, -0.1703, -0.04492), (-0.03922, -0.1748, 0.04558), (-0.09914, -0.1533, -0.02153), (-0.3029, 0.04669, 0.01453), (-0.3329, 0.07475, 0.01033), (-0.02084, -0.1701, -0.04493), (-0.04868, -0.1384, 0.04592), (-0.02784, -0.1422, 0.05204), (-0.05982, -0.1151, -0.04314), (-0.06127, -0.1072, 0.04325), (-0.1672, -0.04014, 0.01188), (-0.08727, -0.1111, 0.02498), (-0.0415, -0.1151, -0.04493), (-0.03917, -0.1082, 0.05313), (-0.08877, -0.1101, -0.02226), (-0.3524, 0.1212, 0.02013), (-0.387, 0.1523, 0.01573), (-0.02084, -0.1151, -0.04493), (-0.01505, -0.1114, 0.05773), (-0.2665, 0.05385, -0.0004047), (-0.109, -0.06319, 0.01932), (-0.07608, -0.07554, 0.03845), (-0.05419, -0.07147, 0.0518), (-0.07162, -0.1001, -0.03356), (-0.4304, 0.1997, 0.02426), (-0.2623, 0.05157, 0.0147), (-0.05951, 0.1488, -0.04416), (-0.06722, 0.1681, 0.04611), (-0.1843, 0.1979, 0.01342), (-0.04169, 0.03324, -0.04391), (-0.04746, 0.1721, 0.06796), (-0.09837, 0.1555, -0.02146), (-0.09466, 0.1663, 0.02457), (-0.391, 0.2805, 0.02427), (-0.4221, 0.2942, 0.0192), (-0.02088, 0.03311, -0.04418), (-0.02156, 0.1524, 0.07504), (-0.268, 0.1744, -0.0002593), (-0.07632, 0.0671, 0.04192), (-0.05687, 0.04438, 0.06065), (-0.07134, 0.0704, -0.03359), (-0.1143, 0.07723, 0.01605), (-0.4384, 0.2672, 0.02511), (-0.268, 0.1744, 0.01532), (-0.018, 0.08203, 0.07599), (-0.268, 0.1888, -0.0002593), (-0.07728, 0.1257, 0.03602), (-0.05349, 0.1186, 0.0573), (-0.07133, 0.09153, -0.0338), (-0.1205, 0.1353, 0.01642), (-0.4357, 0.2831, 0.02482), (-0.268, 0.1888, 0.01532), (-0.03149, 0.1091, 0.07406), (-0.04784, -0.354, 0.01359), (-0.05555, -0.3681, -0.01198), (-0.268, 0.228, -0.0002593), (-0.07668, 0.03004, 0.0458), (-0.05379, -0.3593, 0.002438), (-0.1014, -0.147, 0.01255), (-0.07156, -0.1601, 0.02982), (-0.04001, -0.3587, 0.02085), (-0.04908, -0.1724, 0.04181), (-0.05537, 0.02346, 0.06102), (-0.066, 0.3078, 0.0525), (-0.05307, -0.3797, -0.02548), (-0.07323, -0.1691, -0.03326), (-0.292, 0.2763, 0.01043), (-0.07143, 0.03334, -0.03185), (-0.07359, 0.2493, -0.02713), (-0.1164, 0.2654, -0.00444), (-0.1132, 0.04894, 0.01824), (-0.09255, 0.269, 0.01414), (-0.074, 0.2792, 0.03321), (-0.4384, 0.2546, 0.0251), (-0.3408, 0.08228, 0.01483), (-0.2112, -0.06984, 0.001496), (-0.2672, 0.09073, -0.00327), (-0.2679, 0.1489, 0.01526), (-0.2333, -0.02151, 0.01103), (-0.02571, -0.3855, 0.02375), (-0.02849, -0.176, 0.04819), (-0.07717, 0.4174, 0.07984), (-0.137, 0.5149, 0.09897), (-0.09076, 0.4917, 0.07395), (-0.0832, 0.3521, 0.08521), (-0.1059, 0.4357, 0.08181), (-0.05536, -0.3011, 0.01754), (-0.0672, -0.3106, -0.01226), (-0.06386, -0.3037, 0.004019), (-0.04382, -0.3064, 0.0278), (-0.06289, -0.3203, -0.02895), (-0.0282, -0.3174, 0.03368), (-0.06415, -0.2376, 0.02321), (-0.09947, -0.223, -0.009629), (-0.08304, -0.2298, 0.007694), (-0.04816, -0.2426, 0.03539), (-0.07082, -0.2566, -0.03186), (-0.03019, -0.25, 0.04137), (-0.1057, -0.09431, 0.01552), (-0.07412, -0.1139, 0.03432), (-0.04993, -0.1018, 0.04986), (-0.07178, -0.1147, -0.03362), (-0.4249, 0.1856, 0.02368), (-0.2525, -0.003861, -0.00162), (-0.2613, 0.04136, 0.0146), (-0.02787, -0.11, 0.05578), (-0.2659, 0.04552, -0.0004654), (-0.112, -0.02422, 0.02388), (-0.07709, -0.03984, 0.04264), (-0.05441, -0.04196, 0.05504), (-0.07145, -0.05427, -0.03163), (-0.4358, 0.2197, 0.02483), (-0.2639, 0.08989, 0.009975), (-0.268, 0.1489, -0.0002926), (-0.02998, 0.08646, 0.07533), (-0.07946, 0.1663, 0.03519), (-0.05607, 0.1693, 0.05709), (-0.07224, 0.1491, -0.03355), (-0.1285, 0.177, 0.01729), (-0.4302, 0.2984, 0.02427), (-0.2677, 0.2278, 0.01527), (-0.03386, 0.1583, 0.07397), (-0.03379, 0.2803, 0.07221), (-0.1068, 0.4478, 0.09149), (-0.05975, 0.227, -0.03726), (-0.07001, 0.2544, 0.04431), (-0.1332, 0.2496, 0.006658), (-0.04116, 0.2337, -0.04167), (-0.06718, 0.305, 0.06851), (-0.1224, 0.2421, -0.01449), (-0.08913, 0.2392, 0.02397), (-0.02094, 0.2383, -0.04212), (-0.1401, 0.4902, 0.09794), (-0.06455, 0.271, 0.05545), (-0.07638, 0.2283, -0.02867), (-0.1448, 0.2576, -0.002532), (-0.1089, 0.2418, 0.01507), (-0.07802, 0.2447, 0.03399), (-0.07452, 0.3834, 0.08182), (-0.1277, 0.4784, 0.09656), (-0.102, 0.4088, 0.08326), (-0.04315, -0.006374, 0.0628), (-0.03922, -0.07914, 0.05661), (-0.01534, -0.07811, 0.06101), (-0.04774, -0.06738, 0.0552), (-0.04956, 0.04982, 0.06406), (-0.04116, 0.07555, 0.06849), (-0.01708, 0.05874, 0.07358), (-0.04405, 0.03362, 0.06578), (-0.04573, -0.08295, 0.05411), (-0.02832, -0.07739, 0.05929), (-0.04299, -0.04725, 0.05882), (-0.04786, 0.07754, 0.06331), (-0.03116, 0.06651, 0.07235), (-0.01643, -0.002014, 0.06796), (-0.03033, -0.0043, 0.06608), (-0.01592, -0.03843, 0.06461), (-0.02966, -0.04148, 0.06256), (-0.01673, 0.02931, 0.07078), (-0.03086, 0.03084, 0.06918), (0.0, 0.3091, -0.03344), (0.0, -0.5329, -0.03273), (0.0, 0.3323, 0.04985), (0.0, -0.4522, 0.01929), (0.0, -0.00509, -0.04401), (0.0, -0.5551, -0.00629), (0.0, 0.3777, 0.002842), (0.0, 0.2119, -0.04436), (0.0, -0.2149, -0.04493), (0.0, -0.2143, 0.04436), (0.0, 0.2059, 0.0748), (0.0, -0.5565, -0.01953), (0.0, -0.5277, 0.006812), (0.0, 0.3774, 0.02392), (0.0, 0.3537, -0.0163), (0.0, -0.3694, 0.03168), (0.0, -0.4464, -0.04079), (0.0, -0.2943, 0.0404), (0.0, -0.2895, -0.04418), (0.0, -0.1382, 0.05557), (0.0, -0.1006, -0.04493), (0.0, 0.06674, -0.04493), (0.0, 0.099, -0.04493), (0.0, 0.1015, 0.0757), (0.0, 0.2729, -0.04048), (0.0, -0.05435, -0.04452), (0.0, -0.418, 0.02577), (0.0, 0.2826, 0.06071), (0.0, -0.5475, -0.02615), (0.0, -0.5464, 0.0002876), (0.0, 0.3617, 0.0372), (0.0, 0.3683, -0.006964), (0.0, 0.0329, -0.04459), (0.0, -0.5043, -0.03756), (0.0, -0.5582, -0.0129), (0.0, -0.4884, 0.013), (0.0, 0.3811, 0.01313), (0.0, 0.3342, -0.02516), (0.0, -0.2597, 0.04339), (0.0, -0.2569, -0.04481), (0.0, -0.3293, 0.03655), (0.0, -0.3627, -0.04291), (0.0, -0.17, -0.04493), (0.0, -0.1721, 0.05043), (0.0, -0.1151, -0.04493), (0.0, -0.1134, 0.05898), (0.0, 0.1501, -0.04488), (0.0, 0.1489, 0.0751), (0.0, 0.07958, 0.0757), (0.0, 0.2424, -0.04242), (0.0, 0.2443, 0.06787), (0.0, -0.08249, 0.06147), (0.0, 0.05629, 0.07373), (0.0, 0.0005022, 0.06862), (0.0, -0.03664, 0.06537), (0.0, 0.02959, 0.07124)], [], [(72, 220, 847, 830), (192, 840, 817, 49), (73, 829, 840, 192), (301, 126, 6, 136), (302, 140, 45, 281), (58, 194, 849, 826), (60, 196, 851, 828), (46, 197, 838, 814), (304, 142, 11, 132), (305, 246, 28, 144), (371, 13, 29, 374), (200, 841, 864, 369), (255, 243, 247, 259), (261, 249, 312, 348), (65, 115, 217, 69), (199, 857, 823, 55), (307, 150, 20, 124), (308, 248, 31, 151), (85, 833, 857, 199), (380, 375, 32, 154), (816, 841, 200, 48), (311, 156, 17, 121), (312, 249, 33, 158), (313, 183, 42, 182), (314, 160, 24, 128), (381, 376, 34, 162), (382, 373, 23, 163), (317, 164, 25, 129), (383, 377, 35, 166), (1, 121, 168, 16), (17, 136, 169, 36), (51, 202, 843, 819), (6, 132, 170, 26), (11, 117, 171, 37), (116, 10, 38, 172), (10, 131, 173, 38), (52, 204, 845, 820), (5, 135, 174, 27), (15, 120, 175, 39), (98, 276, 282, 103), (320, 177, 40, 178), (321, 250, 41, 180), (322, 186, 44, 180), (323, 184, 43, 179), (324, 187, 40, 177), (325, 185, 41, 250), (69, 217, 220, 72), (36, 169, 193, 57), (326, 192, 49, 189), (37, 171, 194, 58), (39, 175, 196, 60), (14, 146, 197, 46), (16, 168, 201, 47), (327, 199, 55, 152), (385, 210, 64, 370), (26, 170, 202, 51), (172, 38, 59, 203), (27, 174, 204, 52), (75, 229, 855, 832), (386, 370, 64, 206), (330, 209, 63, 207), (332, 211, 61, 205), (236, 854, 829, 73), (82, 831, 854, 236), (334, 232, 67, 223), (335, 233, 68, 224), (74, 228, 229, 75), (336, 234, 70, 225), (337, 235, 71, 226), (54, 191, 853, 822), (338, 236, 73, 227), (221, 852, 831, 82), (823, 852, 221, 55), (340, 215, 78, 238), (341, 216, 79, 239), (30, 149, 191, 54), (342, 218, 80, 240), (343, 219, 81, 241), (94, 264, 858, 834), (344, 221, 82, 242), (264, 252, 856, 858), (86, 255, 259, 90), (265, 859, 833, 85), (347, 260, 84, 253), (90, 259, 264, 94), (262, 250, 321, 349), (261, 353, 350, 249), (325, 250, 262, 351), (258, 246, 305, 345), (265, 390, 865, 859), (352, 265, 85, 254), (353, 266, 93, 263), (354, 143, 89, 267), (4, 130, 148, 21), (21, 148, 198, 50), (357, 157, 91, 270), (358, 176, 92, 271), (359, 272, 92, 176), (111, 293, 285, 100), (291, 862, 866, 394), (360, 284, 102, 181), (284, 292, 113, 102), (108, 296, 288, 97), (113, 297, 289, 102), (298, 290, 101, 112), (97, 290, 298, 108), (53, 190, 860, 821), (99, 110, 292, 284), (283, 861, 837, 114), (824, 861, 283, 56), (29, 147, 190, 53), (363, 277, 109, 294), (364, 278, 110, 295), (365, 279, 111, 296), (366, 280, 112, 297), (367, 298, 112, 280), (378, 53, 821, 863), (368, 283, 114, 299), (142, 300, 117, 11), (68, 222, 300, 142), (282, 50, 818, 846), (220, 47, 815, 847), (57, 193, 848, 825), (156, 301, 136, 17), (71, 223, 301, 156), (223, 67, 126, 301), (292, 302, 281, 113), (110, 278, 302, 292), (278, 34, 140, 302), (164, 303, 141, 25), (100, 285, 303, 164), (193, 51, 819, 848), (59, 195, 850, 827), (195, 52, 820, 850), (196, 46, 814, 851), (126, 304, 132, 6), (67, 224, 304, 126), (224, 68, 142, 304), (245, 305, 144, 22), (258, 346, 306, 246), (246, 306, 145, 28), (255, 348, 312, 243), (197, 378, 863, 838), (119, 371, 374, 146), (134, 4, 21, 276), (252, 54, 822, 856), (243, 9, 30, 247), (115, 1, 16, 217), (118, 307, 124, 3), (66, 225, 307, 118), (225, 70, 150, 307), (244, 308, 151, 12), (83, 253, 308, 244), (253, 84, 248, 308), (369, 864, 824, 56), (137, 309, 125, 7), (123, 172, 188, 19), (372, 380, 154, 18), (2, 123, 310, 122), (123, 19, 153, 310), (47, 201, 842, 815), (115, 311, 121, 1), (65, 226, 311, 115), (226, 71, 156, 311), (243, 312, 158, 9), (263, 349, 321, 251), (140, 313, 182, 45), (34, 163, 313, 140), (163, 23, 183, 313), (134, 314, 128, 4), (95, 287, 314, 134), (287, 99, 160, 314), (371, 381, 162, 13), (0, 120, 315, 119), (120, 15, 161, 315), (376, 382, 163, 34), (15, 135, 316, 161), (135, 5, 127, 316), (139, 317, 129, 8), (97, 288, 317, 139), (288, 100, 164, 317), (373, 383, 166, 23), (5, 131, 318, 127), (131, 10, 165, 318), (377, 384, 167, 35), (10, 116, 319, 165), (201, 57, 825, 842), (121, 17, 36, 168), (136, 6, 26, 169), (202, 58, 826, 843), (132, 11, 37, 170), (203, 59, 827, 844), (103, 282, 846, 835), (131, 5, 27, 173), (204, 60, 828, 845), (135, 15, 39, 174), (120, 0, 14, 175), (181, 320, 178, 43), (102, 289, 320, 181), (289, 101, 177, 320), (251, 321, 180, 44), (350, 353, 263, 251), (185, 322, 180, 41), (22, 159, 322, 185), (159, 33, 186, 322), (266, 323, 179, 93), (91, 157, 323, 266), (157, 24, 184, 323), (290, 324, 177, 101), (97, 139, 324, 290), (139, 8, 187, 324), (259, 247, 252, 264), (245, 22, 185, 325), (276, 21, 50, 282), (217, 16, 47, 220), (150, 326, 189, 20), (70, 227, 326, 150), (227, 73, 192, 326), (265, 352, 397, 390), (169, 26, 51, 193), (38, 173, 195, 59), (173, 27, 52, 195), (175, 14, 46, 196), (146, 374, 378, 197), (247, 30, 54, 252), (248, 327, 152, 31), (84, 254, 327, 248), (254, 85, 199, 327), (209, 328, 208, 63), (48, 200, 328, 209), (369, 56, 210, 385), (168, 36, 57, 201), (170, 37, 58, 202), (174, 39, 60, 204), (207, 63, 208, 329), (211, 330, 207, 61), (19, 188, 330, 211), (188, 48, 209, 330), (210, 331, 206, 64), (56, 155, 331, 210), (387, 332, 205, 379), (375, 153, 332, 387), (153, 19, 211, 332), (233, 333, 222, 68), (79, 237, 333, 233), (229, 72, 830, 855), (76, 230, 228, 74), (235, 334, 223, 71), (81, 238, 334, 235), (238, 78, 232, 334), (232, 335, 224, 67), (78, 239, 335, 232), (239, 79, 233, 335), (230, 65, 69, 228), (231, 336, 225, 66), (77, 240, 336, 231), (240, 80, 234, 336), (230, 337, 226, 65), (76, 241, 337, 230), (241, 81, 235, 337), (228, 69, 72, 229), (234, 338, 227, 70), (80, 242, 338, 234), (242, 82, 236, 338), (216, 339, 237, 79), (28, 145, 339, 216), (191, 75, 832, 853), (9, 213, 149, 30), (219, 340, 238, 81), (33, 159, 340, 219), (159, 22, 215, 340), (215, 341, 239, 78), (22, 144, 341, 215), (144, 28, 216, 341), (213, 76, 74, 149), (214, 342, 240, 77), (12, 151, 342, 214), (151, 31, 218, 342), (213, 343, 241, 76), (9, 158, 343, 213), (158, 33, 219, 343), (149, 74, 75, 191), (218, 344, 242, 80), (31, 152, 344, 218), (152, 55, 221, 344), (88, 267, 345, 257), (267, 89, 258, 345), (89, 268, 346, 258), (256, 347, 253, 83), (87, 269, 347, 256), (329, 386, 379, 205), (309, 286, 392, 395), (361, 291, 394, 400), (86, 270, 348, 255), (270, 91, 261, 348), (93, 271, 349, 263), (271, 92, 262, 349), (186, 350, 251, 44), (33, 249, 350, 186), (257, 245, 325, 351), (272, 351, 262, 92), (88, 257, 351, 272), (260, 352, 254, 84), (269, 356, 398, 391), (261, 91, 266, 353), (138, 354, 267, 88), (8, 129, 354, 138), (129, 25, 143, 354), (143, 355, 268, 89), (25, 141, 355, 143), (198, 94, 834, 839), (130, 86, 90, 148), (133, 356, 269, 87), (7, 125, 356, 133), (114, 837, 862, 291), (352, 260, 389, 397), (107, 96, 285, 293), (347, 269, 391, 396), (130, 357, 270, 86), (4, 128, 357, 130), (128, 24, 157, 357), (179, 358, 271, 93), (43, 178, 358, 179), (178, 40, 176, 358), (187, 359, 176, 40), (8, 138, 359, 187), (138, 88, 272, 359), (148, 90, 94, 198), (125, 309, 395, 388), (260, 347, 396, 389), (356, 125, 388, 398), (106, 295, 287, 95), (184, 360, 181, 43), (24, 160, 360, 184), (160, 99, 284, 360), (95, 98, 104, 106), (96, 286, 309, 137), (2, 116, 172), (295, 110, 99, 287), (296, 111, 100, 288), (297, 112, 101, 289), (98, 103, 105, 104), (277, 368, 299, 109), (299, 114, 291, 361), (190, 105, 836, 860), (13, 273, 147, 29), (279, 362, 293, 111), (35, 167, 362, 279), (50, 198, 839, 818), (273, 106, 104, 147), (274, 363, 294, 107), (18, 154, 363, 274), (154, 32, 277, 363), (273, 364, 295, 106), (13, 162, 364, 273), (162, 34, 278, 364), (275, 365, 296, 108), (23, 166, 365, 275), (166, 35, 279, 365), (281, 366, 297, 113), (45, 182, 366, 281), (182, 42, 280, 366), (183, 367, 280, 42), (23, 275, 367, 183), (275, 108, 298, 367), (147, 104, 105, 190), (386, 206, 62, 379), (212, 331, 155, 32), (155, 56, 283, 368), (0, 119, 146, 14), (95, 134, 276, 98), (310, 153, 375, 380), (374, 29, 53, 378), (315, 161, 376, 381), (316, 127, 373, 382), (318, 165, 377, 383), (103, 835, 836, 105), (328, 385, 370, 208), (329, 208, 370, 386), (122, 310, 380, 372), (119, 315, 381, 371), (161, 316, 382, 376), (127, 318, 383, 373), (165, 319, 384, 377), (200, 369, 385, 328), (109, 299, 361, 400, 393), (212, 387, 379, 62), (32, 375, 387, 212), (390, 403, 868, 865), (122, 319, 116, 2), (48, 203, 844, 816), (403, 401, 867, 868), (398, 389, 396, 391), (406, 400, 394, 405), (395, 392, 399, 393), (395, 393, 400, 406), (398, 388, 402, 404), (404, 402, 401, 403), (401, 405, 869, 867), (405, 394, 866, 869), (389, 398, 404, 397), (397, 404, 403, 390), (388, 395, 406, 402), (402, 406, 405, 401), (257, 345, 305, 245), (206, 331, 212, 62), (32, 155, 368, 277), (207, 329, 205, 61), (372, 384, 319, 122), (18, 167, 384, 372), (118, 3, 117, 300), (194, 49, 817, 849), (171, 20, 189, 49, 194), (3, 124, 20, 171, 117), (66, 118, 300, 222), (231, 66, 222, 333), (77, 231, 333, 237), (214, 77, 237, 339), (12, 214, 339, 145), (244, 12, 145, 306), (83, 244, 306, 346, 256), (256, 346, 268, 87), (87, 268, 355, 133), (7, 141, 303, 137), (133, 355, 141, 7), (107, 293, 362, 274), (285, 96, 137, 303), (274, 362, 167, 18), (172, 203, 48, 188), (123, 2, 172), (393, 399, 294, 109), (399, 392, 286, 96, 107, 294), (479, 830, 847, 627), (599, 456, 817, 840), (480, 599, 840, 829), (708, 543, 413, 533), (709, 688, 452, 547), (465, 826, 849, 601), (467, 828, 851, 603), (453, 814, 838, 604), (711, 539, 418, 549), (712, 551, 435, 653), (778, 781, 436, 420), (607, 776, 864, 841), (662, 666, 654, 650), (668, 755, 719, 656), (472, 476, 624, 522), (606, 462, 823, 857), (714, 531, 427, 557), (715, 558, 438, 655), (492, 606, 857, 833), (787, 561, 439, 782), (816, 455, 607, 841), (718, 528, 424, 563), (719, 565, 440, 656), (720, 589, 449, 590), (721, 535, 431, 567), (788, 569, 441, 783), (789, 570, 430, 780), (724, 536, 432, 571), (790, 573, 442, 784), (408, 423, 575, 528), (424, 443, 576, 543), (458, 819, 843, 609), (413, 433, 577, 539), (418, 444, 578, 524), (523, 579, 445, 417), (417, 445, 580, 538), (459, 820, 845, 611), (412, 434, 581, 542), (422, 446, 582, 527), (505, 510, 689, 683), (727, 585, 447, 584), (728, 587, 448, 657), (729, 587, 451, 593), (730, 586, 450, 591), (731, 584, 447, 594), (732, 657, 448, 592), (476, 479, 627, 624), (443, 464, 600, 576), (733, 596, 456, 599), (444, 465, 601, 578), (446, 467, 603, 582), (421, 453, 604, 553), (423, 454, 608, 575), (734, 559, 462, 606), (792, 777, 471, 617), (433, 458, 609, 577), (579, 610, 466, 445), (434, 459, 611, 581), (482, 832, 855, 636), (793, 613, 471, 777), (737, 614, 470, 616), (739, 612, 468, 618), (643, 480, 829, 854), (489, 643, 854, 831), (741, 630, 474, 639), (742, 631, 475, 640), (481, 482, 636, 635), (743, 632, 477, 641), (744, 633, 478, 642), (461, 822, 853, 598), (745, 634, 480, 643), (628, 489, 831, 852), (823, 462, 628, 852), (747, 645, 485, 622), (748, 646, 486, 623), (437, 461, 598, 556), (749, 647, 487, 625), (750, 648, 488, 626), (501, 834, 858, 671), (751, 649, 489, 628), (671, 858, 856, 659), (493, 497, 666, 662), (672, 492, 833, 859), (754, 660, 491, 667), (497, 501, 671, 666), (669, 756, 728, 657), (668, 656, 757, 760), (732, 758, 669, 657), (665, 752, 712, 653), (672, 859, 865, 797), (759, 661, 492, 672), (760, 670, 500, 673), (761, 674, 496, 550), (411, 428, 555, 537), (428, 457, 605, 555), (764, 677, 498, 564), (765, 678, 499, 583), (766, 583, 499, 679), (518, 507, 692, 700), (698, 801, 866, 862), (767, 588, 509, 691), (691, 509, 520, 699), (515, 504, 695, 703), (520, 509, 696, 704), (705, 519, 508, 697), (504, 515, 705, 697), (460, 821, 860, 597), (506, 691, 699, 517), (690, 521, 837, 861), (824, 463, 690, 861), (436, 460, 597, 554), (770, 701, 516, 684), (771, 702, 517, 685), (772, 703, 518, 686), (773, 704, 519, 687), (774, 687, 519, 705), (785, 863, 821, 460), (775, 706, 521, 690), (549, 418, 524, 707), (475, 549, 707, 629), (689, 846, 818, 457), (627, 847, 815, 454), (464, 825, 848, 600), (563, 424, 543, 708), (478, 563, 708, 630), (630, 708, 533, 474), (699, 520, 688, 709), (517, 699, 709, 685), (685, 709, 547, 441), (571, 432, 548, 710), (507, 571, 710, 692), (600, 848, 819, 458), (466, 827, 850, 602), (602, 850, 820, 459), (603, 851, 814, 453), (533, 413, 539, 711), (474, 533, 711, 631), (631, 711, 549, 475), (652, 429, 551, 712), (665, 653, 713, 753), (653, 435, 552, 713), (662, 650, 719, 755), (604, 838, 863, 785), (526, 553, 781, 778), (541, 683, 428, 411), (659, 856, 822, 461), (650, 654, 437, 416), (522, 624, 423, 408), (525, 410, 531, 714), (473, 525, 714, 632), (632, 714, 557, 477), (651, 419, 558, 715), (490, 651, 715, 660), (660, 715, 655, 491), (776, 463, 824, 864), (544, 414, 532, 716), (530, 426, 595, 579), (779, 425, 561, 787), (409, 529, 717, 530), (530, 717, 560, 426), (454, 815, 842, 608), (522, 408, 528, 718), (472, 522, 718, 633), (633, 718, 563, 478), (650, 416, 565, 719), (670, 658, 728, 756), (547, 452, 589, 720), (441, 547, 720, 570), (570, 720, 590, 430), (541, 411, 535, 721), (502, 541, 721, 694), (694, 721, 567, 506), (778, 420, 569, 788), (407, 526, 722, 527), (527, 722, 568, 422), (783, 441, 570, 789), (422, 568, 723, 542), (542, 723, 534, 412), (546, 415, 536, 724), (504, 546, 724, 695), (695, 724, 571, 507), (780, 430, 573, 790), (412, 534, 725, 538), (538, 725, 572, 417), (784, 442, 574, 791), (417, 572, 726, 523), (608, 842, 825, 464), (528, 575, 443, 424), (543, 576, 433, 413), (609, 843, 826, 465), (539, 577, 444, 418), (610, 844, 827, 466), (510, 835, 846, 689), (538, 580, 434, 412), (611, 845, 828, 467), (542, 581, 446, 422), (527, 582, 421, 407), (588, 450, 585, 727), (509, 588, 727, 696), (696, 727, 584, 508), (658, 451, 587, 728), (757, 658, 670, 760), (592, 448, 587, 729), (429, 592, 729, 566), (566, 729, 593, 440), (673, 500, 586, 730), (498, 673, 730, 564), (564, 730, 591, 431), (697, 508, 584, 731), (504, 697, 731, 546), (546, 731, 594, 415), (666, 671, 659, 654), (652, 732, 592, 429), (683, 689, 457, 428), (624, 627, 454, 423), (557, 427, 596, 733), (477, 557, 733, 634), (634, 733, 599, 480), (672, 797, 804, 759), (576, 600, 458, 433), (445, 466, 602, 580), (580, 602, 459, 434), (582, 603, 453, 421), (553, 604, 785, 781), (654, 659, 461, 437), (655, 438, 559, 734), (491, 655, 734, 661), (661, 734, 606, 492), (616, 470, 615, 735), (455, 616, 735, 607), (776, 792, 617, 463), (575, 608, 464, 443), (577, 609, 465, 444), (581, 611, 467, 446), (614, 736, 615, 470), (618, 468, 614, 737), (426, 618, 737, 595), (595, 737, 616, 455), (617, 471, 613, 738), (463, 617, 738, 562), (794, 786, 612, 739), (782, 794, 739, 560), (560, 739, 618, 426), (640, 475, 629, 740), (486, 640, 740, 644), (636, 855, 830, 479), (483, 481, 635, 637), (642, 478, 630, 741), (488, 642, 741, 645), (645, 741, 639, 485), (639, 474, 631, 742), (485, 639, 742, 646), (646, 742, 640, 486), (637, 635, 476, 472), (638, 473, 632, 743), (484, 638, 743, 647), (647, 743, 641, 487), (637, 472, 633, 744), (483, 637, 744, 648), (648, 744, 642, 488), (635, 636, 479, 476), (641, 477, 634, 745), (487, 641, 745, 649), (649, 745, 643, 489), (623, 486, 644, 746), (435, 623, 746, 552), (598, 853, 832, 482), (416, 437, 556, 620), (626, 488, 645, 747), (440, 626, 747, 566), (566, 747, 622, 429), (622, 485, 646, 748), (429, 622, 748, 551), (551, 748, 623, 435), (620, 556, 481, 483), (621, 484, 647, 749), (419, 621, 749, 558), (558, 749, 625, 438), (620, 483, 648, 750), (416, 620, 750, 565), (565, 750, 626, 440), (556, 598, 482, 481), (625, 487, 649, 751), (438, 625, 751, 559), (559, 751, 628, 462), (495, 664, 752, 674), (674, 752, 665, 496), (496, 665, 753, 675), (663, 490, 660, 754), (494, 663, 754, 676), (736, 612, 786, 793), (716, 802, 799, 693), (768, 807, 801, 698), (493, 662, 755, 677), (677, 755, 668, 498), (500, 670, 756, 678), (678, 756, 669, 499), (593, 451, 658, 757), (440, 593, 757, 656), (664, 758, 732, 652), (679, 499, 669, 758), (495, 679, 758, 664), (667, 491, 661, 759), (676, 798, 805, 763), (668, 760, 673, 498), (545, 495, 674, 761), (415, 545, 761, 536), (536, 761, 550, 432), (550, 496, 675, 762), (432, 550, 762, 548), (605, 839, 834, 501), (537, 555, 497, 493), (540, 494, 676, 763), (414, 540, 763, 532), (521, 698, 862, 837), (759, 804, 796, 667), (514, 700, 692, 503), (754, 803, 798, 676), (537, 493, 677, 764), (411, 537, 764, 535), (535, 764, 564, 431), (586, 500, 678, 765), (450, 586, 765, 585), (585, 765, 583, 447), (594, 447, 583, 766), (415, 594, 766, 545), (545, 766, 679, 495), (555, 605, 501, 497), (532, 795, 802, 716), (667, 796, 803, 754), (763, 805, 795, 532), (513, 502, 694, 702), (591, 450, 588, 767), (431, 591, 767, 567), (567, 767, 691, 506), (502, 513, 511, 505), (503, 544, 716, 693), (409, 579, 523), (702, 694, 506, 517), (703, 695, 507, 518), (704, 696, 508, 519), (505, 511, 512, 510), (684, 516, 706, 775), (706, 768, 698, 521), (597, 860, 836, 512), (420, 436, 554, 680), (686, 518, 700, 769), (442, 686, 769, 574), (457, 818, 839, 605), (680, 554, 511, 513), (681, 514, 701, 770), (425, 681, 770, 561), (561, 770, 684, 439), (680, 513, 702, 771), (420, 680, 771, 569), (569, 771, 685, 441), (682, 515, 703, 772), (430, 682, 772, 573), (573, 772, 686, 442), (688, 520, 704, 773), (452, 688, 773, 589), (589, 773, 687, 449), (590, 449, 687, 774), (430, 590, 774, 682), (682, 774, 705, 515), (554, 597, 512, 511), (793, 786, 469, 613), (619, 439, 562, 738), (562, 775, 690, 463), (407, 421, 553, 526), (502, 505, 683, 541), (717, 787, 782, 560), (781, 785, 460, 436), (722, 788, 783, 568), (723, 789, 780, 534), (725, 790, 784, 572), (510, 512, 836, 835), (735, 615, 777, 792), (736, 793, 777, 615), (529, 779, 787, 717), (526, 778, 788, 722), (568, 783, 789, 723), (534, 780, 790, 725), (572, 784, 791, 726), (607, 735, 792, 776), (516, 800, 807, 768, 706), (619, 469, 786, 794), (439, 619, 794, 782), (797, 865, 868, 810), (529, 409, 523, 726), (455, 816, 844, 610), (810, 868, 867, 808), (805, 798, 803, 796), (813, 812, 801, 807), (802, 800, 806, 799), (802, 813, 807, 800), (805, 811, 809, 795), (811, 810, 808, 809), (808, 867, 869, 812), (812, 869, 866, 801), (796, 804, 811, 805), (804, 797, 810, 811), (795, 809, 813, 802), (809, 808, 812, 813), (664, 652, 712, 752), (613, 469, 619, 738), (439, 684, 775, 562), (614, 468, 612, 736), (779, 529, 726, 791), (425, 779, 791, 574), (525, 707, 524, 410), (601, 849, 817, 456), (578, 601, 456, 596, 427), (410, 524, 578, 427, 531), (473, 629, 707, 525), (638, 740, 629, 473), (484, 644, 740, 638), (621, 746, 644, 484), (419, 552, 746, 621), (651, 713, 552, 419), (490, 663, 753, 713, 651), (663, 494, 675, 753), (494, 540, 762, 675), (414, 544, 710, 548), (540, 414, 548, 762), (514, 681, 769, 700), (692, 710, 544, 503), (681, 425, 574, 769), (579, 595, 455, 610), (530, 579, 409), (800, 516, 701, 806), (806, 701, 514, 503, 693, 799)])
me_cube.polygons.foreach_set('use_smooth', [True] * 864)
me_cube.materials.append(mat_ssx_body)
me_cube.use_remesh_preserve_volume = False
me_cube.use_remesh_preserve_attributes = False
me_cube.use_mirror_vertex_groups = False
me_cube.update()

# ---- objects
ob_wingline1 = bpy.data.objects.new('WingLine1', me_cube_005)
ob_wingline2 = bpy.data.objects.new('WingLine2', me_cube_003)
ob_tailline = bpy.data.objects.new('TailLine', me_cube_001)
ob_canopy = bpy.data.objects.new('Canopy', me_cube_004)
ob_bodyline = bpy.data.objects.new('BodyLine', me_cube_002)
ob_body = bpy.data.objects.new('Body', me_cube)

# ---- transforms, parenting, visibility, modifiers, constraints
ob_wingline1.location = (0.0, 0.0, 0.0)
ob_wingline1.lock_rotations_4d = False
ob_wingline1.empty_display_type = 'ARROWS'
ob_wingline1.lineart.crease_threshold = 0.0
ob_wingline2.location = (0.0, 0.0, 0.0)
ob_wingline2.lock_rotations_4d = False
ob_wingline2.empty_display_type = 'ARROWS'
ob_wingline2.lineart.crease_threshold = 0.0
ob_tailline.location = (0.0, 0.0, 0.0)
ob_tailline.lock_rotations_4d = False
ob_tailline.empty_display_type = 'ARROWS'
ob_tailline.lineart.crease_threshold = 0.0
_m = ob_tailline.modifiers.new('Mirror', 'MIRROR')
_m.use_clip = True
ob_canopy.location = (0.0, 0.0, 0.0)
ob_canopy.lock_rotations_4d = False
ob_canopy.empty_display_type = 'ARROWS'
ob_canopy.lineart.crease_threshold = 0.0
ob_bodyline.location = (0.0, 0.0, 0.0)
ob_bodyline.lock_rotations_4d = False
ob_bodyline.empty_display_type = 'ARROWS'
ob_bodyline.lineart.crease_threshold = 0.0
_m = ob_bodyline.modifiers.new('Mirror', 'MIRROR')
_m.use_clip = True
ob_body.location = (0.0, 0.0, 0.0)
ob_body.lock_rotations_4d = False
ob_body.empty_display_type = 'ARROWS'
ob_body.lineart.crease_threshold = 0.0

# ---- collection membership
col_collection_1.objects.link(ob_wingline1)
col_collection_1.objects.link(ob_wingline2)
col_collection_1.objects.link(ob_tailline)
col_collection_1.objects.link(ob_canopy)
col_collection_1.objects.link(ob_bodyline)
col_collection_1.objects.link(ob_body)

# ---- scene / render settings (as saved in the file)
scene.frame_start = 1; scene.frame_end = 1; scene.frame_set(1)
scene.render.engine = 'BLENDER_EEVEE_NEXT'
scene.render.image_settings.compression = 90
scene.render.resolution_percentage = 50
scene.render.dither_intensity = 0.0
scene.cycles.use_denoising = False
scene.cycles.samples = 10
scene.cycles.sampling_pattern = 'TABULATED_SOBOL'
scene.cycles.light_sampling_threshold = 0.0
scene.cycles.use_adaptive_sampling = False
scene.cycles.use_light_tree = False
scene.cycles.blur_glossy = 0.0
scene.cycles.volume_bounces = 1
scene.cycles.pixel_filter_type = 'GAUSSIAN'
scene.cycles.sample_clamp_indirect = 0.0
scene.view_settings.view_transform = 'Standard'
bpy.context.view_layer.update()

# ---- added for rendering (the .blend has no active camera and no usable light): camera, sun
cam_auto = bpy.data.cameras.new('AutoCamera')
cam_auto.lens = 50.0
cam_auto.sensor_width = 36.0
cam_auto.clip_end = 1000.0
ob_auto_camera = bpy.data.objects.new('AutoCamera', cam_auto)
scene.collection.objects.link(ob_auto_camera)
ob_auto_camera.location = (1.31454, -1.58169, 1.08146)
ob_auto_camera.rotation_euler = (1.09748, -7.21219e-08, 0.694738)
scene.camera = ob_auto_camera
light_auto_sun = bpy.data.lights.new('AutoSun', 'SUN')
light_auto_sun.energy = 3.0
light_auto_sun.angle = 0.0523599
ob_auto_sun = bpy.data.objects.new('AutoSun', light_auto_sun)
scene.collection.objects.link(ob_auto_sun)
ob_auto_sun.rotation_euler = (0.872665, 0.174533, 0.523599)
bpy.context.view_layer.update()
